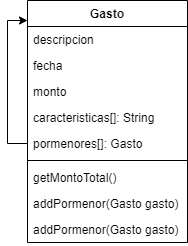

The diagram above was exported from draw.io. Its source (the exported page's mxGraphModel, read from the mxfile embedded in the PNG):
<mxGraphModel dx="1038" dy="568" grid="1" gridSize="10" guides="1" tooltips="1" connect="1" arrows="1" fold="1" page="1" pageScale="1" pageWidth="827" pageHeight="1169" math="0" shadow="0">
  <root>
    <mxCell id="0" />
    <mxCell id="1" parent="0" />
    <mxCell id="WKLpkG9ri5-Y02un3nUd-1" value="Gasto" style="swimlane;fontStyle=1;align=center;verticalAlign=top;childLayout=stackLayout;horizontal=1;startSize=26;horizontalStack=0;resizeParent=1;resizeParentMax=0;resizeLast=0;collapsible=1;marginBottom=0;" parent="1" vertex="1">
      <mxGeometry x="280" y="40" width="160" height="242" as="geometry" />
    </mxCell>
    <mxCell id="WKLpkG9ri5-Y02un3nUd-2" value="descripcion" style="text;strokeColor=none;fillColor=none;align=left;verticalAlign=top;spacingLeft=4;spacingRight=4;overflow=hidden;rotatable=0;points=[[0,0.5],[1,0.5]];portConstraint=eastwest;" parent="WKLpkG9ri5-Y02un3nUd-1" vertex="1">
      <mxGeometry y="26" width="160" height="26" as="geometry" />
    </mxCell>
    <mxCell id="WKLpkG9ri5-Y02un3nUd-5" value="fecha" style="text;strokeColor=none;fillColor=none;align=left;verticalAlign=top;spacingLeft=4;spacingRight=4;overflow=hidden;rotatable=0;points=[[0,0.5],[1,0.5]];portConstraint=eastwest;" parent="WKLpkG9ri5-Y02un3nUd-1" vertex="1">
      <mxGeometry y="52" width="160" height="26" as="geometry" />
    </mxCell>
    <mxCell id="WKLpkG9ri5-Y02un3nUd-6" value="monto" style="text;strokeColor=none;fillColor=none;align=left;verticalAlign=top;spacingLeft=4;spacingRight=4;overflow=hidden;rotatable=0;points=[[0,0.5],[1,0.5]];portConstraint=eastwest;" parent="WKLpkG9ri5-Y02un3nUd-1" vertex="1">
      <mxGeometry y="78" width="160" height="26" as="geometry" />
    </mxCell>
    <mxCell id="WKLpkG9ri5-Y02un3nUd-10" value="caracteristicas[]: String" style="text;strokeColor=none;fillColor=none;align=left;verticalAlign=top;spacingLeft=4;spacingRight=4;overflow=hidden;rotatable=0;points=[[0,0.5],[1,0.5]];portConstraint=eastwest;" parent="WKLpkG9ri5-Y02un3nUd-1" vertex="1">
      <mxGeometry y="104" width="160" height="26" as="geometry" />
    </mxCell>
    <mxCell id="WKLpkG9ri5-Y02un3nUd-9" style="edgeStyle=orthogonalEdgeStyle;rounded=0;orthogonalLoop=1;jettySize=auto;html=1;" parent="WKLpkG9ri5-Y02un3nUd-1" source="WKLpkG9ri5-Y02un3nUd-7" target="WKLpkG9ri5-Y02un3nUd-1" edge="1">
      <mxGeometry relative="1" as="geometry">
        <Array as="points">
          <mxPoint x="-20" y="143" />
          <mxPoint x="-20" y="20" />
        </Array>
      </mxGeometry>
    </mxCell>
    <mxCell id="WKLpkG9ri5-Y02un3nUd-7" value="pormenores[]: Gasto" style="text;strokeColor=none;fillColor=none;align=left;verticalAlign=top;spacingLeft=4;spacingRight=4;overflow=hidden;rotatable=0;points=[[0,0.5],[1,0.5]];portConstraint=eastwest;" parent="WKLpkG9ri5-Y02un3nUd-1" vertex="1">
      <mxGeometry y="130" width="160" height="26" as="geometry" />
    </mxCell>
    <mxCell id="WKLpkG9ri5-Y02un3nUd-3" value="" style="line;strokeWidth=1;fillColor=none;align=left;verticalAlign=middle;spacingTop=-1;spacingLeft=3;spacingRight=3;rotatable=0;labelPosition=right;points=[];portConstraint=eastwest;" parent="WKLpkG9ri5-Y02un3nUd-1" vertex="1">
      <mxGeometry y="156" width="160" height="8" as="geometry" />
    </mxCell>
    <mxCell id="WKLpkG9ri5-Y02un3nUd-4" value="getMontoTotal()" style="text;strokeColor=none;fillColor=none;align=left;verticalAlign=top;spacingLeft=4;spacingRight=4;overflow=hidden;rotatable=0;points=[[0,0.5],[1,0.5]];portConstraint=eastwest;" parent="WKLpkG9ri5-Y02un3nUd-1" vertex="1">
      <mxGeometry y="164" width="160" height="26" as="geometry" />
    </mxCell>
    <mxCell id="WKLpkG9ri5-Y02un3nUd-11" value="addPormenor(Gasto gasto)" style="text;strokeColor=none;fillColor=none;align=left;verticalAlign=top;spacingLeft=4;spacingRight=4;overflow=hidden;rotatable=0;points=[[0,0.5],[1,0.5]];portConstraint=eastwest;" parent="WKLpkG9ri5-Y02un3nUd-1" vertex="1">
      <mxGeometry y="190" width="160" height="26" as="geometry" />
    </mxCell>
    <mxCell id="WKLpkG9ri5-Y02un3nUd-12" value="addPormenor(Gasto gasto)" style="text;strokeColor=none;fillColor=none;align=left;verticalAlign=top;spacingLeft=4;spacingRight=4;overflow=hidden;rotatable=0;points=[[0,0.5],[1,0.5]];portConstraint=eastwest;" parent="WKLpkG9ri5-Y02un3nUd-1" vertex="1">
      <mxGeometry y="216" width="160" height="26" as="geometry" />
    </mxCell>
  </root>
</mxGraphModel>